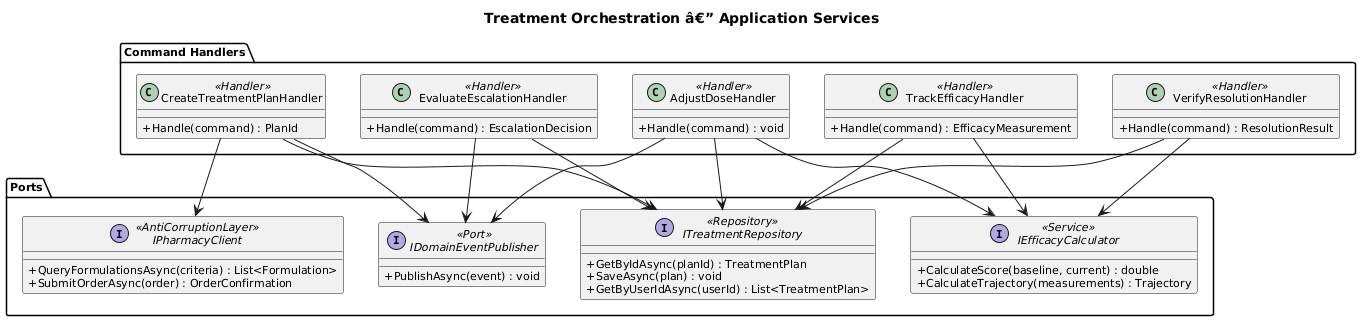

The diagram above was rendered by PlantUML. Its source (embedded in the PNG):
@startuml
title Treatment Orchestration â€” Application Services

skinparam classAttributeIconSize 0
skinparam defaultFontSize 11

package "Command Handlers" {

    class CreateTreatmentPlanHandler <<Handler>> {
        +Handle(command) : PlanId
    }

    class AdjustDoseHandler <<Handler>> {
        +Handle(command) : void
    }

    class TrackEfficacyHandler <<Handler>> {
        +Handle(command) : EfficacyMeasurement
    }

    class EvaluateEscalationHandler <<Handler>> {
        +Handle(command) : EscalationDecision
    }

    class VerifyResolutionHandler <<Handler>> {
        +Handle(command) : ResolutionResult
    }
}

package "Ports" {

    interface ITreatmentRepository <<Repository>> {
        +GetByIdAsync(planId) : TreatmentPlan
        +SaveAsync(plan) : void
        +GetByUserIdAsync(userId) : List<TreatmentPlan>
    }

    interface IEfficacyCalculator <<Service>> {
        +CalculateScore(baseline, current) : double
        +CalculateTrajectory(measurements) : Trajectory
    }

    interface IPharmacyClient <<AntiCorruptionLayer>> {
        +QueryFormulationsAsync(criteria) : List<Formulation>
        +SubmitOrderAsync(order) : OrderConfirmation
    }

    interface IDomainEventPublisher <<Port>> {
        +PublishAsync(event) : void
    }
}

CreateTreatmentPlanHandler --> ITreatmentRepository
CreateTreatmentPlanHandler --> IPharmacyClient
CreateTreatmentPlanHandler --> IDomainEventPublisher

AdjustDoseHandler --> ITreatmentRepository
AdjustDoseHandler --> IEfficacyCalculator
AdjustDoseHandler --> IDomainEventPublisher

TrackEfficacyHandler --> ITreatmentRepository
TrackEfficacyHandler --> IEfficacyCalculator

EvaluateEscalationHandler --> ITreatmentRepository
EvaluateEscalationHandler --> IDomainEventPublisher

VerifyResolutionHandler --> ITreatmentRepository
VerifyResolutionHandler --> IEfficacyCalculator
@enduml